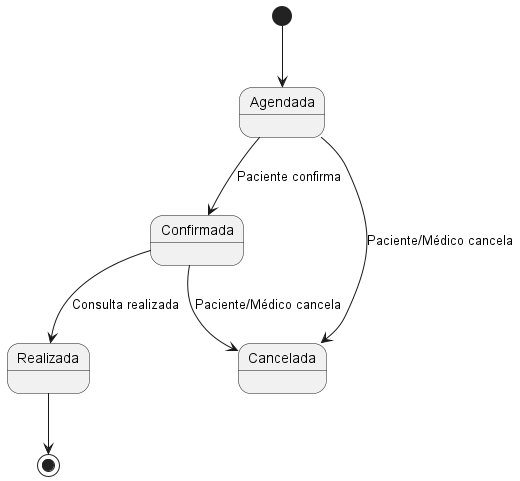

The diagram above was rendered by PlantUML. Its source (embedded in the PNG):
@startuml DiagramaEstado_Consulta

[*] --> Agendada
Agendada --> Confirmada : Paciente confirma
Agendada --> Cancelada : Paciente/Médico cancela
Confirmada --> Realizada : Consulta realizada
Confirmada --> Cancelada : Paciente/Médico cancela
Realizada --> [*]

@enduml